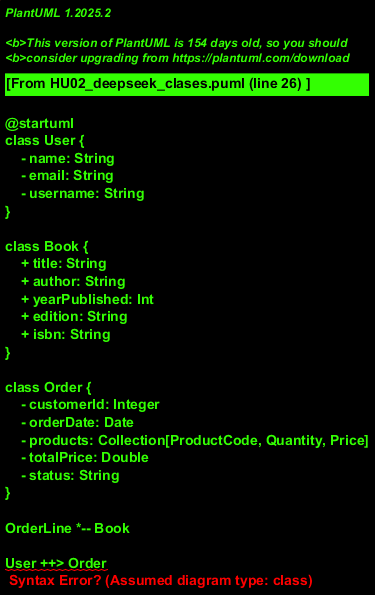

The diagram above was rendered by PlantUML. Its source (embedded in the PNG):
@startuml
class User {
    - name: String
    - email: String
    - username: String
}

class Book {
    + title: String
    + author: String
    + yearPublished: Int
    + edition: String
    + isbn: String
}

class Order {
    - customerId: Integer
    - orderDate: Date
    - products: Collection[ProductCode, Quantity, Price]
    - totalPrice: Double
    - status: String
}

OrderLine *-- Book

User ++> Order
Book ..> Order
@enduml